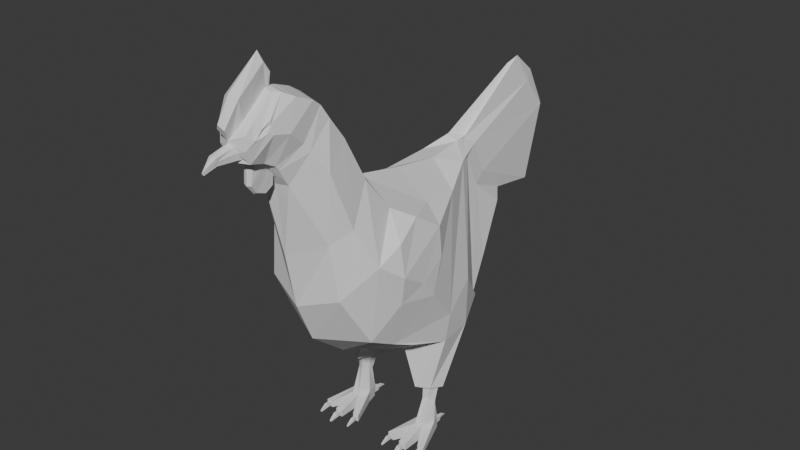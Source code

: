 # Source: chicken.blend  (saved by Blender 4.0.36; exported with 4.5.12 LTS)
import bpy
from mathutils import Matrix  # noqa: F401  (used for matrix-valued properties, if any)

bpy.ops.wm.read_factory_settings(use_empty=True)
scene = bpy.context.scene
scene.name = 'Scene'

# ---- collections
col_collection = bpy.data.collections.new('Collection'); scene.collection.children.link(col_collection)

# ---- world
world_world = bpy.data.worlds.new('World'); scene.world = world_world
world_world.use_nodes = True; world_world.node_tree.nodes.clear()
_N = world_world.node_tree.nodes; _L = world_world.node_tree.links
n0 = _N.new('ShaderNodeOutputWorld'); n0.name = 'World Output'; n0.location = (300, 300)
n1 = _N.new('ShaderNodeBackground'); n1.name = 'Background'; n1.location = (10, 300)
n1.inputs[0].default_value = (0.05088, 0.05088, 0.05088, 1.0)
_L.new(n1.outputs[0], n0.inputs[0])
n0.is_active_output = True
world_world.color = (0.05088, 0.05088, 0.05088)
world_world.use_sun_shadow = False
world_world.sun_shadow_jitter_overblur = 0.0

# ---- meshes
me_cube_006 = bpy.data.meshes.new('Cube.006')
me_cube_006.from_pydata([(0.3718, -1.48, 2.956), (0.7592, -0.04647, 1.679), (0.0, -0.3086, 1.117), (0.4162, -0.008951, 0.6446), (0.4512, -1.447, 2.347), (0.6725, -0.5365, 3.0), (0.581, -0.7929, 1.588), (0.7668, -0.2344, 2.461), (0.0, 0.07174, 1.438), (0.5056, -1.278, 3.087), (0.2744, 0.7635, 3.052), (0.0, 1.008, 3.139), (0.0, -0.9311, 1.342), (0.0, 0.5785, 3.081), (0.7908, -0.5475, 2.29), (0.5609, -1.108, 1.758), (0.7311, -0.2289, 2.801), (0.7316, -0.8497, 2.832), (0.0, -1.59, 2.194), (0.0, -0.6597, 3.312), (0.4157, -0.9968, 3.499), (0.0, -0.2686, 1.785), (0.7908, -0.8552, 2.477), (0.0, -1.085, 2.743), (0.0, -1.386, 1.715), (0.0, -0.02663, 3.177), (0.0, -1.71, 2.817), (0.0, -0.9178, 3.721), (0.0, -1.344, 3.153), (0.0, 0.2494, 1.213), (0.0, 0.5657, 1.449), (0.0, 1.121, 2.582), (0.6198, 0.4475, 1.852), (0.5261, -0.1065, 0.6545), (0.2112, 0.9295, 3.029), (0.0, 0.6495, 1.23), (0.0, 0.8349, 1.291), (0.0, 1.238, 2.456), (0.4288, 0.8173, 1.434), (0.457, -0.1256, 0.6496), (0.2588, 1.047, 2.667), (0.0, 1.592, 2.15), (0.0, 1.164, 1.597), (0.3718, 1.074, 1.791), (0.312, 1.401, 2.36), (0.1084, 0.9951, 3.208), (0.0, 1.176, 3.161), (0.0, 1.299, 2.934), (0.1724, 1.108, 3.125), (0.0, 1.417, 2.571), (0.0, 1.784, 2.245), (0.22, 1.226, 2.763), (0.03149, 1.99, 3.785), (0.0, 2.139, 3.846), (0.0, 2.43, 3.602), (0.0, 2.673, 3.157), (0.0, 2.339, 2.386), (0.1623, 2.19, 2.324), (0.1091, 2.521, 3.171), (0.0, -1.806, 3.674), (0.0, -1.531, 3.77), (0.4168, -1.483, 3.72), (0.0, -1.195, 4.144), (0.3583, -1.217, 3.982), (0.04819, -1.855, 3.738), (0.0, -1.659, 3.959), (0.3199, -1.633, 3.963), (0.3383, -1.389, 4.231), (0.09943, -1.901, 3.815), (0.0, -1.759, 4.126), (0.0, -1.416, 4.42), (0.3184, -1.477, 4.376), (0.09014, -1.933, 3.866), (0.0, -1.885, 4.211), (0.3018, -1.851, 4.206), (0.0, -1.551, 4.504), (0.3217, -1.574, 4.451), (0.08992, -1.994, 3.911), (0.0, -2.036, 4.248), (0.2417, -2.065, 4.267), (0.0, -1.71, 4.563), (0.2485, -2.023, 4.32), (0.0, -2.101, 4.296), (0.1977, -2.091, 4.282), (0.03101, -1.827, 4.581), (0.2191, -2.116, 4.305), (0.0, -1.87, 4.591), (0.2448, -2.03, 4.375), (0.02104, -2.294, 4.241), (0.1827, 1.579, 2.426), (0.07858, 2.264, 3.531), (0.2911, -1.683, 4.056), (0.2469, -2.02, 4.34), (0.0, -1.789, 4.582), (0.0, -2.321, 4.216), (0.0, -2.188, 4.372), (0.06956, -2.194, 4.371), (0.03118, -1.87, 4.587), (0.087, -2.239, 4.591), (0.0, -2.271, 4.633), (0.05674, -1.901, 4.83), (0.0, -1.914, 4.931), (0.05999, -1.829, 4.726), (0.0, -1.794, 4.721), (0.0, -2.422, 4.392), (0.04656, -2.391, 4.334), (0.07349, -2.288, 4.102), (0.04756, -2.301, 4.164), (0.0, -2.263, 3.987), (0.07992, -2.233, 4.026), (0.0, -2.318, 4.192), (0.2047, -2.184, 4.22), (0.1872, -2.186, 4.241), (0.0, -2.286, 4.003), (0.2178, -2.128, 4.228), (0.0, -2.327, 4.087), (0.0, -2.305, 4.004), (0.0, -2.349, 4.183), (0.05385, -2.323, 4.155), (0.07398, -2.311, 4.105), (0.07015, -2.288, 4.032), (0.0, -2.505, 4.071), (0.03104, -2.488, 4.035), (0.0, -2.495, 4.023), (0.03442, -2.495, 4.069), (0.04377, -2.503, 4.118), (0.0, -2.516, 4.121), (0.03994, -2.494, 4.074), (0.0, -2.634, 3.99), (0.0, -2.639, 4.01), (0.0, -2.633, 4.008), (0.0, -2.63, 3.991), (0.0, -2.503, 4.063), (0.0, -2.619, 3.98), (0.0, -2.622, 3.975), (0.0, -2.622, 3.995), (0.0, -2.626, 3.992), (0.0, -1.284, 4.311), (0.3005, -0.2646, 1.159), (0.7069, -0.06176, 1.312), (0.6337, -0.5386, 1.474), (0.2369, 0.2345, 1.328), (0.7053, 0.3082, 1.366), (0.4628, 0.8173, 1.418), (0.2442, 0.6407, 1.328), (0.5689, 0.01221, 0.6347), (0.4157, 0.113, 0.614), (0.4978, 0.125, 0.6017), (0.3651, -0.01568, 0.6469), (0.3643, 0.1547, 0.6062), (0.523, 0.1806, 0.5922), (0.6251, 0.01902, 0.6342), (0.5689, -0.1385, 0.664), (0.426, -0.2303, 0.6768), (0.4198, -0.04609, 0.4545), (0.5606, -0.0335, 0.4453), (0.4193, 0.00966, 0.4389), (0.4951, 0.02673, 0.4331), (0.5211, -0.1055, 0.4828), (0.4574, -0.1327, 0.4846), (0.5334, 0.04594, 0.1642), (0.4141, 0.0384, 0.02039), (0.5364, 0.04257, 0.01858), (0.3775, -0.09808, 0.02206), (0.526, -0.2332, 0.01432), (0.5777, -0.06836, 0.1651), (0.4325, -0.2318, 0.1718), (0.3749, -0.09496, 0.1696), (0.5233, -0.2287, 0.1714), (0.4351, -0.2363, 0.01466), (0.7263, -0.4535, 0.01471), (0.6457, -0.4557, 0.0182), (0.231, -0.4665, 0.09417), (0.3061, -0.4696, 0.01329), (0.4336, -0.5212, 0.09659), (0.708, -0.4542, 0.07784), (0.7072, -0.4541, 0.03503), (0.6664, -0.4553, 0.08109), (0.6655, -0.4552, 0.03684), (0.2864, -0.469, 0.07483), (0.2505, -0.4673, 0.07474), (0.2865, -0.4688, 0.03272), (0.2506, -0.4671, 0.03263), (0.4537, -0.5213, 0.07702), (0.5056, -0.5221, 0.07678), (0.455, -0.521, 0.03482), (0.5069, -0.5218, 0.03458), (0.7279, -0.4537, 0.09583), (0.6473, -0.4559, 0.1021), (0.3058, -0.4701, 0.09435), (0.5115, 0.04216, 0.03747), (0.4382, 0.03966, 0.03856), (0.2312, -0.4661, 0.01311), (0.5102, 0.04468, 0.09334), (0.5246, -0.5226, 0.09617), (0.436, -0.5206, 0.01543), (0.527, -0.522, 0.01501), (0.7097, -0.5164, 0.07763), (0.7089, -0.5163, 0.03482), (0.6681, -0.5176, 0.08087), (0.6672, -0.5174, 0.03662), (0.2835, -0.5312, 0.07447), (0.2476, -0.5295, 0.07439), (0.2836, -0.531, 0.03236), (0.2477, -0.5293, 0.03228), (0.4528, -0.5836, 0.07654), (0.5047, -0.5844, 0.0763), (0.454, -0.5833, 0.03434), (0.506, -0.5841, 0.0341), (0.699, -0.6066, 0.03284), (0.6987, -0.6066, 0.01603), (0.6826, -0.607, 0.03412), (0.6823, -0.607, 0.01674), (0.2688, -0.6204, 0.02893), (0.2547, -0.6198, 0.0289), (0.2689, -0.6204, 0.01239), (0.2548, -0.6197, 0.01236), (0.4677, -0.6736, 0.03076), (0.4881, -0.6739, 0.03066), (0.4682, -0.6735, 0.01418), (0.4886, -0.6738, 0.01409), (0.4411, 0.04218, 0.09257), (0.5803, -0.07148, 0.01751), (0.411, 0.04177, 0.166), (0.442, 0.1484, 0.09144), (0.4518, 0.147, 0.04267), (0.4518, 0.1485, 0.08188), (0.4875, 0.1488, 0.04336), (0.4875, 0.1503, 0.08258), (0.4421, 0.1462, 0.03274), (0.4973, 0.1489, 0.03381), (0.4972, 0.1511, 0.09251), (0.4543, 0.2189, 0.04658), (0.4543, 0.2199, 0.07273), (0.4781, 0.22, 0.04705), (0.4781, 0.221, 0.07319), (0.4595, 0.268, 0.0315), (0.4595, 0.2685, 0.0438), (0.4707, 0.2685, 0.03172), (0.4707, 0.269, 0.04402), (0.2804, -1.745, 4.522), (0.2031, -1.841, 4.578), (0.2622, -2.013, 4.238), (0.1439, -1.889, 4.569), (0.1625, -2.158, 4.366), (0.166, -2.264, 4.134), (0.1542, -2.265, 4.268), (0.1579, -2.211, 3.992), (0.0, -1.774, 3.606), (0.1784, -1.788, 3.643), (0.1747, -1.894, 3.831), (0.1712, -1.926, 3.881), (0.0, -2.102, 3.925), (0.06019, -2.067, 3.924), (0.0, -2.139, 3.93), (0.1402, -2.037, 3.937), (0.0, -1.827, 3.7), (0.09241, -1.842, 3.724), (0.05714, -1.91, 3.821), (0.0646, -1.967, 3.869), (0.06647, -2.012, 3.919), (0.0, -1.921, 3.557), (0.03714, -1.942, 3.583), (0.0, -2.059, 3.606), (0.03576, -2.059, 3.626), (0.0, -2.142, 3.712), (0.0, -1.843, 3.626), (0.04811, -2.123, 3.718), (0.0, -2.123, 3.879), (0.05229, -2.106, 3.882), (0.04202, -1.857, 3.638), (0.4582, 0.3421, 2.903), (0.7931, -0.3868, 2.072), (0.4968, -0.1383, 2.958), (0.498, -0.7387, 3.125), (0.6756, -1.104, 2.662), (0.7284, -0.8268, 2.144)], [], [(274, 19, 27, 20), (20, 27, 62, 63), (28, 26, 248, 60), (21, 13, 11, 8), (32, 142, 143, 38), (10, 34, 48, 45), (1, 139, 142, 32), (271, 272, 1, 10), (6, 272, 276, 15), (14, 7, 16, 22), (22, 16, 5, 17), (15, 276, 275, 4), (4, 275, 9, 0), (18, 4, 0, 26), (23, 18, 26, 28), (19, 23, 28, 27), (12, 21, 8, 2), (12, 6, 15, 24), (24, 15, 4, 18), (275, 274, 20, 9), (271, 13, 25, 273), (138, 2, 29, 141), (13, 271, 10, 11), (273, 25, 19, 274), (18, 23, 19, 25, 13, 21, 12, 24), (34, 40, 51, 48), (34, 32, 38, 40), (6, 12, 2, 138, 140), (10, 1, 32, 34), (8, 11, 31, 30), (40, 38, 43, 44), (147, 145, 155, 157), (30, 31, 37, 36), (35, 36, 38, 143, 144), (141, 29, 35, 144), (42, 41, 44, 43), (44, 41, 50, 89), (36, 37, 41, 42), (38, 36, 42, 43), (89, 50, 56, 57), (50, 49, 55, 56), (40, 44, 89, 51), (37, 31, 47, 49), (31, 11, 46, 47), (11, 10, 45, 46), (41, 37, 49, 50), (53, 52, 90, 54), (54, 90, 58, 55), (55, 58, 57, 56), (49, 47, 54, 55), (47, 46, 53, 54), (46, 45, 52, 53), (249, 61, 66, 250), (258, 259, 264, 262), (27, 28, 60, 62), (26, 0, 249, 248), (0, 9, 61, 249), (9, 20, 63, 61), (62, 60, 65, 137), (61, 63, 67, 66), (63, 62, 137, 67), (250, 66, 91, 251), (260, 253, 269, 267), (71, 70, 75, 76), (91, 71, 76, 74), (137, 65, 69, 70), (66, 67, 71, 91), (67, 137, 70, 71), (255, 74, 242, 247), (254, 255, 247, 108), (256, 64, 270, 266), (251, 91, 74, 255), (70, 69, 73, 75), (240, 80, 93, 241), (79, 81, 92, 83), (75, 73, 78, 80), (73, 254, 108, 78), (74, 76, 240, 242), (76, 75, 80, 240), (111, 83, 85, 112), (114, 79, 83, 111), (80, 78, 82, 93), (107, 110, 117, 118), (86, 95, 99, 101), (96, 97, 100, 98), (93, 82, 95, 86), (106, 107, 118, 119), (83, 92, 87, 85), (93, 86, 101, 103), (48, 51, 58, 90), (45, 48, 90, 52), (51, 89, 57, 58), (93, 84, 241), (96, 88, 246, 244), (97, 96, 244, 243), (88, 94, 246), (84, 97, 243, 241), (98, 100, 101, 99), (105, 98, 99, 104), (102, 103, 101, 100), (84, 93, 103, 102), (97, 84, 102, 100), (94, 88, 105, 104), (88, 96, 98, 105), (95, 94, 104, 99), (107, 106, 245, 246), (109, 113, 108, 247), (106, 109, 247, 245), (110, 107, 246, 94), (113, 109, 120, 116), (109, 106, 119, 120), (120, 122, 123, 116), (119, 124, 122, 120), (115, 132, 124, 119), (116, 123, 132, 115), (119, 127, 121, 115), (118, 125, 127, 119), (117, 126, 125, 118), (115, 121, 126, 117), (121, 127, 125, 126), (132, 123, 134, 136), (127, 125, 130, 131), (130, 129, 128, 131), (126, 121, 128, 129), (121, 127, 131, 128), (125, 126, 129, 130), (135, 136, 134, 133), (122, 124, 135, 133), (124, 132, 136, 135), (123, 122, 133, 134), (138, 139, 140), (138, 141, 148, 153), (142, 139, 152, 151), (272, 6, 140, 139, 1), (33, 39, 159, 158), (139, 138, 153, 152), (141, 144, 149, 148), (144, 143, 150, 149), (143, 142, 151, 150), (146, 3, 148, 149), (147, 146, 149, 150), (33, 145, 151, 152), (145, 147, 150, 151), (3, 39, 153, 148), (39, 33, 152, 153), (156, 157, 160, 223), (157, 155, 165, 160), (146, 147, 157, 156), (39, 3, 154, 159), (145, 33, 158, 155), (3, 146, 156, 154), (160, 165, 222, 162), (159, 154, 167, 166), (155, 158, 168, 165), (154, 156, 223, 167), (158, 159, 166, 168), (169, 163, 222, 164), (162, 222, 163, 161), (167, 223, 161, 163), (169, 164, 196, 195), (167, 163, 192, 172), (165, 168, 188, 187), (164, 222, 170, 171), (169, 166, 189, 173), (166, 169, 195, 174), (166, 167, 172, 189), (168, 164, 171, 188), (222, 165, 187, 170), (164, 168, 194, 196), (163, 169, 173, 192), (168, 166, 174, 194), (176, 175, 197, 198), (183, 185, 207, 205), (177, 178, 200, 199), (175, 176, 170, 187), (177, 175, 187, 188), (176, 178, 171, 170), (178, 177, 188, 171), (180, 179, 189, 172), (181, 182, 192, 173), (182, 180, 172, 192), (179, 181, 173, 189), (183, 184, 194, 174), (186, 185, 195, 196), (185, 183, 174, 195), (184, 186, 196, 194), (205, 207, 219, 217), (199, 200, 212, 211), (202, 204, 216, 214), (181, 179, 201, 203), (179, 180, 202, 201), (186, 184, 206, 208), (175, 177, 199, 197), (184, 183, 205, 206), (182, 181, 203, 204), (178, 176, 198, 200), (185, 186, 208, 207), (180, 182, 204, 202), (209, 211, 212, 210), (213, 214, 216, 215), (218, 217, 219, 220), (198, 197, 209, 210), (203, 201, 213, 215), (201, 202, 214, 213), (208, 206, 218, 220), (197, 199, 211, 209), (206, 205, 217, 218), (204, 203, 215, 216), (200, 198, 210, 212), (207, 208, 220, 219), (221, 193, 231, 224), (221, 191, 161, 223), (190, 193, 160, 162), (191, 190, 162, 161), (193, 221, 223, 160), (193, 190, 230, 231), (190, 191, 229, 230), (191, 221, 224, 229), (226, 228, 235, 233), (226, 225, 229, 224), (227, 228, 231, 230), (225, 227, 230, 229), (228, 226, 224, 231), (234, 232, 236, 238), (228, 227, 234, 235), (227, 225, 232, 234), (225, 226, 233, 232), (237, 239, 238, 236), (232, 233, 237, 236), (233, 235, 239, 237), (235, 234, 238, 239), (92, 81, 240, 241), (81, 79, 242, 240), (85, 87, 243, 244), (87, 92, 241, 243), (111, 112, 246, 245), (114, 111, 245, 247), (79, 114, 247, 242), (112, 85, 244, 246), (257, 59, 248, 249), (72, 68, 250, 251), (64, 258, 262, 270), (77, 72, 251, 255), (68, 257, 249, 250), (252, 253, 255, 254), (64, 256, 59, 257), (259, 258, 68, 72), (260, 259, 72, 77), (258, 64, 257, 68), (253, 260, 77, 255), (266, 270, 262, 261), (261, 262, 264, 263), (263, 264, 267, 265), (265, 267, 269, 268), (259, 260, 267, 264), (253, 252, 268, 269), (7, 14, 272, 271), (16, 7, 271, 273), (5, 16, 273, 274), (17, 5, 274, 275), (14, 22, 276, 272), (22, 17, 275, 276)])
_uv = me_cube_006.uv_layers.new(name='UVMap')
_uv.uv.foreach_set('vector', [0.625, 0.75, 0.75, 0.75, 0.75, 0.75, 0.625, 0.75, 0.625, 0.75, 0.75, 0.75, 0.75, 0.75, 0.625, 0.75, 0.5, 0.875, 0.375, 0.875, 0.375, 0.875, 0.5, 0.875, 0.5, 0.375, 0.625, 0.375, 0.625, 0.375, 0.5, 0.375, 0.5, 0.5, 0.445, 0.5, 0.5, 0.5, 0.5, 0.5, 0.625, 0.5, 0.625, 0.5, 0.625, 0.5, 0.625, 0.5, 0.5, 0.5, 0.4898, 0.5, 0.445, 0.5, 0.5, 0.5, 0.625, 0.5, 0.5, 0.5, 0.5, 0.5, 0.625, 0.5, 0.375, 0.5, 0.5, 0.5, 0.5, 0.625, 0.375, 0.625, 0.5241, 0.5573, 0.5981, 0.5606, 0.6016, 0.601, 0.5259, 0.6233, 0.5259, 0.6233, 0.6016, 0.601, 0.5887, 0.705, 0.5364, 0.7011, 0.375, 0.625, 0.5, 0.625, 0.5, 0.75, 0.375, 0.75, 0.375, 0.75, 0.5, 0.75, 0.5, 0.75, 0.375, 0.75, 0.25, 0.75, 0.375, 0.75, 0.375, 0.75, 0.25, 0.75, 0.5, 0.875, 0.375, 0.875, 0.375, 0.875, 0.5, 0.875, 0.75, 0.75, 0.5, 0.875, 0.5, 0.875, 0.75, 0.75, 0.25, 0.5, 0.5, 0.375, 0.5, 0.375, 0.25, 0.5, 0.25, 0.5, 0.375, 0.5, 0.375, 0.625, 0.25, 0.625, 0.25, 0.625, 0.375, 0.625, 0.375, 0.75, 0.25, 0.75, 0.5, 0.75, 0.625, 0.75, 0.625, 0.75, 0.5, 0.75, 0.625, 0.5, 0.75, 0.5, 0.75, 0.625, 0.625, 0.625, 0.315, 0.5, 0.25, 0.5, 0.25, 0.5, 0.2973, 0.5, 0.75, 0.5, 0.625, 0.5, 0.625, 0.5, 0.75, 0.5, 0.625, 0.625, 0.75, 0.625, 0.75, 0.75, 0.625, 0.75, 0.375, 0.875, 0.5, 0.875, 0.75, 0.75, 0.75, 0.625, 0.625, 0.375, 0.5, 0.375, 0.25, 0.5, 0.25, 0.625, 0.625, 0.5, 0.625, 0.5, 0.625, 0.5, 0.625, 0.5, 0.625, 0.5, 0.5, 0.5, 0.5, 0.5, 0.625, 0.5, 0.375, 0.5, 0.25, 0.5, 0.25, 0.5, 0.315, 0.5, 0.375, 0.5, 0.625, 0.5, 0.5, 0.5, 0.5, 0.5, 0.625, 0.5, 0.5, 0.375, 0.625, 0.375, 0.625, 0.375, 0.5, 0.375, 0.625, 0.5, 0.5, 0.5, 0.5, 0.5, 0.625, 0.5, 0.429, 0.5, 0.4136, 0.5, 0.4136, 0.5, 0.429, 0.5, 0.5, 0.375, 0.625, 0.375, 0.625, 0.375, 0.5, 0.375, 0.375, 0.375, 0.5, 0.375, 0.5, 0.5, 0.5, 0.5, 0.375, 0.3956, 0.2973, 0.5, 0.25, 0.5, 0.25, 0.5, 0.2706, 0.5, 0.5, 0.375, 0.625, 0.375, 0.625, 0.5, 0.5, 0.5, 0.625, 0.5, 0.75, 0.5, 0.75, 0.5, 0.625, 0.5, 0.5, 0.375, 0.625, 0.375, 0.625, 0.375, 0.5, 0.375, 0.5, 0.5, 0.5, 0.375, 0.5, 0.375, 0.5, 0.5, 0.625, 0.5, 0.75, 0.5, 0.75, 0.5, 0.625, 0.5, 0.75, 0.5, 0.75, 0.5, 0.75, 0.5, 0.75, 0.5, 0.625, 0.5, 0.625, 0.5, 0.625, 0.5, 0.625, 0.5, 0.75, 0.5, 0.75, 0.5, 0.75, 0.5, 0.75, 0.5, 0.75, 0.5, 0.75, 0.5, 0.75, 0.5, 0.75, 0.5, 0.75, 0.5, 0.625, 0.5, 0.625, 0.5, 0.75, 0.5, 0.75, 0.5, 0.75, 0.5, 0.75, 0.5, 0.75, 0.5, 0.75, 0.5, 0.625, 0.5, 0.625, 0.5, 0.75, 0.5, 0.75, 0.5, 0.625, 0.5, 0.625, 0.5, 0.75, 0.5, 0.75, 0.5, 0.625, 0.5, 0.625, 0.5, 0.75, 0.5, 0.75, 0.5, 0.75, 0.5, 0.75, 0.5, 0.75, 0.5, 0.75, 0.5, 0.75, 0.5, 0.75, 0.5, 0.75, 0.5, 0.75, 0.5, 0.625, 0.5, 0.625, 0.5, 0.75, 0.5, 0.375, 0.75, 0.5, 0.75, 0.5, 0.75, 0.375, 0.75, 0.3003, 0.75, 0.2954, 0.75, 0.2954, 0.75, 0.3003, 0.75, 0.75, 0.75, 0.5, 0.875, 0.5, 0.875, 0.75, 0.75, 0.25, 0.75, 0.375, 0.75, 0.375, 0.75, 0.25, 0.75, 0.375, 0.75, 0.5, 0.75, 0.5, 0.75, 0.375, 0.75, 0.5, 0.75, 0.625, 0.75, 0.625, 0.75, 0.5, 0.75, 0.75, 0.75, 0.5, 0.875, 0.5, 0.875, 0.75, 0.75, 0.5, 0.75, 0.625, 0.75, 0.625, 0.75, 0.5, 0.75, 0.625, 0.75, 0.75, 0.75, 0.75, 0.75, 0.625, 0.75, 0.375, 0.75, 0.5, 0.75, 0.5, 0.75, 0.375, 0.75, 0.2924, 0.75, 0.3313, 0.75, 0.3313, 0.75, 0.2924, 0.75, 0.625, 0.75, 0.75, 0.75, 0.75, 0.75, 0.625, 0.75, 0.5, 0.75, 0.625, 0.75, 0.625, 0.75, 0.5, 0.75, 0.75, 0.75, 0.5, 0.875, 0.5, 0.875, 0.75, 0.75, 0.5, 0.75, 0.625, 0.75, 0.625, 0.75, 0.5, 0.75, 0.625, 0.75, 0.75, 0.75, 0.75, 0.75, 0.625, 0.75, 0.375, 0.75, 0.5, 0.75, 0.5, 0.75, 0.375, 0.75, 0.25, 0.75, 0.375, 0.75, 0.375, 0.75, 0.25, 0.75, 0.25, 0.75, 0.3043, 0.75, 0.3043, 0.75, 0.25, 0.75, 0.375, 0.75, 0.5, 0.75, 0.5, 0.75, 0.375, 0.75, 0.75, 0.75, 0.5, 0.875, 0.5, 0.875, 0.75, 0.75, 0.625, 0.75, 0.75, 0.75, 0.75, 0.75, 0.625, 0.75, 0.4983, 0.75, 0.6142, 0.75, 0.6131, 0.75, 0.5, 0.75, 0.75, 0.75, 0.5, 0.875, 0.5, 0.875, 0.75, 0.75, 0.5, 0.875, 0.375, 0.875, 0.375, 0.875, 0.5, 0.875, 0.5, 0.75, 0.625, 0.75, 0.625, 0.75, 0.5, 0.75, 0.625, 0.75, 0.75, 0.75, 0.75, 0.75, 0.625, 0.75, 0.3948, 0.75, 0.5, 0.75, 0.4987, 0.75, 0.4001, 0.75, 0.3921, 0.75, 0.4983, 0.75, 0.5, 0.75, 0.3948, 0.75, 0.75, 0.75, 0.5, 0.875, 0.5, 0.875, 0.75, 0.75, 0.3479, 0.75, 0.25, 0.75, 0.25, 0.75, 0.3479, 0.75, 0.625, 0.875, 0.5, 0.875, 0.5, 0.875, 0.625, 0.875, 0.4997, 0.8389, 0.6669, 0.8074, 0.6669, 0.8074, 0.4997, 0.8389, 0.75, 0.75, 0.5, 0.875, 0.5, 0.875, 0.75, 0.75, 0.348, 0.75, 0.3479, 0.75, 0.3479, 0.75, 0.348, 0.75, 0.5, 0.75, 0.6131, 0.75, 0.6115, 0.75, 0.4987, 0.75, 0.75, 0.75, 0.75, 0.75, 0.75, 0.75, 0.75, 0.75, 0.625, 0.5, 0.625, 0.5, 0.625, 0.5, 0.625, 0.5, 0.625, 0.5, 0.625, 0.5, 0.625, 0.5, 0.625, 0.5, 0.625, 0.5, 0.625, 0.5, 0.625, 0.5, 0.625, 0.5, 0.75, 0.75, 0.7307, 0.75, 0.625, 0.75, 0.4997, 0.8389, 0.3947, 0.8388, 0.375, 0.75, 0.5, 0.75, 0.6669, 0.8074, 0.4997, 0.8389, 0.5, 0.75, 0.625, 0.75, 0.3947, 0.8388, 0.375, 0.875, 0.375, 0.75, 0.7307, 0.75, 0.6669, 0.8074, 0.625, 0.75, 0.625, 0.75, 0.4997, 0.8389, 0.6669, 0.8074, 0.625, 0.875, 0.5, 0.875, 0.3947, 0.8388, 0.4997, 0.8389, 0.5, 0.875, 0.375, 0.875, 0.7307, 0.75, 0.75, 0.75, 0.75, 0.75, 0.6669, 0.8074, 0.7307, 0.75, 0.75, 0.75, 0.75, 0.75, 0.7307, 0.75, 0.6669, 0.8074, 0.7307, 0.75, 0.7307, 0.75, 0.6669, 0.8074, 0.375, 0.875, 0.3947, 0.8388, 0.3947, 0.8388, 0.375, 0.875, 0.3947, 0.8388, 0.4997, 0.8389, 0.4997, 0.8389, 0.3947, 0.8388, 0.5, 0.875, 0.375, 0.875, 0.375, 0.875, 0.5, 0.875, 0.3479, 0.75, 0.348, 0.75, 0.375, 0.75, 0.375, 0.75, 0.3517, 0.75, 0.25, 0.75, 0.25, 0.75, 0.375, 0.75, 0.348, 0.75, 0.3517, 0.75, 0.375, 0.75, 0.375, 0.75, 0.25, 0.75, 0.3479, 0.75, 0.375, 0.75, 0.25, 0.75, 0.25, 0.75, 0.3517, 0.75, 0.3517, 0.75, 0.25, 0.75, 0.3517, 0.75, 0.348, 0.75, 0.348, 0.75, 0.3517, 0.75, 0.3517, 0.75, 0.3517, 0.75, 0.25, 0.75, 0.25, 0.75, 0.348, 0.75, 0.348, 0.75, 0.3517, 0.75, 0.3517, 0.75, 0.25, 0.75, 0.25, 0.75, 0.348, 0.75, 0.348, 0.75, 0.25, 0.75, 0.25, 0.75, 0.25, 0.75, 0.25, 0.75, 0.348, 0.75, 0.348, 0.75, 0.25, 0.75, 0.25, 0.75, 0.3479, 0.75, 0.3479, 0.75, 0.348, 0.75, 0.348, 0.75, 0.25, 0.75, 0.25, 0.75, 0.3479, 0.75, 0.3479, 0.75, 0.25, 0.75, 0.25, 0.75, 0.25, 0.75, 0.25, 0.75, 0.25, 0.75, 0.348, 0.75, 0.3479, 0.75, 0.25, 0.75, 0.25, 0.75, 0.25, 0.75, 0.25, 0.75, 0.25, 0.75, 0.348, 0.75, 0.3479, 0.75, 0.3479, 0.75, 0.348, 0.75, 0.0, 0.0, 0.0, 0.0, 0.0, 0.0, 0.0, 0.0, 0.25, 0.75, 0.25, 0.75, 0.25, 0.75, 0.25, 0.75, 0.0, 0.0, 0.0, 0.0, 0.0, 0.0, 0.0, 0.0, 0.3479, 0.75, 0.25, 0.75, 0.25, 0.75, 0.3479, 0.75, 0.348, 0.75, 0.25, 0.75, 0.25, 0.75, 0.3517, 0.75, 0.3517, 0.75, 0.348, 0.75, 0.348, 0.75, 0.3517, 0.75, 0.348, 0.75, 0.25, 0.75, 0.25, 0.75, 0.348, 0.75, 0.25, 0.75, 0.3517, 0.75, 0.3517, 0.75, 0.25, 0.75, 0.315, 0.5, 0.4074, 0.5, 0.375, 0.5, 0.315, 0.5, 0.2973, 0.5, 0.2973, 0.5, 0.315, 0.5, 0.445, 0.5, 0.4898, 0.5, 0.4898, 0.5, 0.445, 0.5, 0.5, 0.5, 0.375, 0.5, 0.375, 0.5, 0.4898, 0.5, 0.5, 0.5, 0.4258, 0.5, 0.3577, 0.5, 0.3577, 0.5, 0.4258, 0.5, 0.4074, 0.5, 0.315, 0.5, 0.315, 0.5, 0.4074, 0.5, 0.2973, 0.5, 0.2706, 0.5, 0.2706, 0.5, 0.2973, 0.5, 0.375, 0.3956, 0.5, 0.5, 0.5, 0.5, 0.375, 0.3956, 0.5, 0.5, 0.445, 0.5, 0.445, 0.5, 0.5, 0.5, 0.3335, 0.5, 0.3263, 0.5, 0.2973, 0.5, 0.2706, 0.5, 0.429, 0.5, 0.3335, 0.5, 0.2706, 0.5, 0.5, 0.5, 0.4258, 0.5, 0.4136, 0.5, 0.445, 0.5, 0.4898, 0.5, 0.4136, 0.5, 0.429, 0.5, 0.5, 0.5, 0.445, 0.5, 0.3263, 0.5, 0.3577, 0.5, 0.315, 0.5, 0.2973, 0.5, 0.3577, 0.5, 0.4258, 0.5, 0.4898, 0.5, 0.315, 0.5, 0.3335, 0.5, 0.429, 0.5, 0.429, 0.5, 0.3335, 0.5, 0.429, 0.5, 0.4136, 0.5, 0.4136, 0.5, 0.429, 0.5, 0.3335, 0.5, 0.429, 0.5, 0.429, 0.5, 0.3335, 0.5, 0.3577, 0.5, 0.3263, 0.5, 0.3263, 0.5, 0.3577, 0.5, 0.4136, 0.5, 0.4258, 0.5, 0.4258, 0.5, 0.4136, 0.5, 0.3263, 0.5, 0.3335, 0.5, 0.3335, 0.5, 0.3263, 0.5, 0.429, 0.5, 0.4136, 0.5, 0.4136, 0.5, 0.429, 0.5, 0.3577, 0.5, 0.3263, 0.5, 0.3263, 0.5, 0.3577, 0.5, 0.4136, 0.5, 0.4258, 0.5, 0.4258, 0.5, 0.4136, 0.5, 0.3263, 0.5, 0.3335, 0.5, 0.3335, 0.5, 0.3263, 0.5, 0.4258, 0.5, 0.3577, 0.5, 0.3577, 0.5, 0.4258, 0.5, 0.3577, 0.5, 0.3263, 0.5, 0.4136, 0.5, 0.4258, 0.5, 0.429, 0.5, 0.4136, 0.5, 0.3263, 0.5, 0.3335, 0.5, 0.3263, 0.5, 0.3335, 0.5, 0.3335, 0.5, 0.3263, 0.5, 0.3577, 0.5, 0.4258, 0.5, 0.4258, 0.5, 0.3577, 0.5, 0.3263, 0.5, 0.3263, 0.5, 0.3263, 0.5, 0.3263, 0.5, 0.4136, 0.5, 0.4258, 0.5, 0.4258, 0.5, 0.4136, 0.5, 0.4258, 0.5, 0.4136, 0.5, 0.4136, 0.5, 0.4258, 0.5, 0.3577, 0.5, 0.3577, 0.5, 0.3577, 0.5, 0.3577, 0.5, 0.3577, 0.5, 0.3577, 0.5, 0.3577, 0.5, 0.3577, 0.5, 0.3577, 0.5, 0.3263, 0.5, 0.3263, 0.5, 0.3577, 0.5, 0.4258, 0.5, 0.4258, 0.5, 0.4258, 0.5, 0.4258, 0.5, 0.4136, 0.5, 0.4136, 0.5, 0.4136, 0.5, 0.4136, 0.5, 0.4258, 0.5, 0.4258, 0.5, 0.4258, 0.5, 0.4258, 0.5, 0.3263, 0.5, 0.3577, 0.5, 0.3577, 0.5, 0.3263, 0.5, 0.4258, 0.5, 0.3577, 0.5, 0.3577, 0.5, 0.4258, 0.5, 0.4165, 0.5, 0.4165, 0.5, 0.4165, 0.5, 0.4165, 0.5, 0.3723, 0.5, 0.3723, 0.5, 0.3723, 0.5, 0.3723, 0.5, 0.4229, 0.5, 0.4229, 0.5, 0.4229, 0.5, 0.4229, 0.5, 0.4165, 0.5, 0.4165, 0.5, 0.4136, 0.5, 0.4136, 0.5, 0.4229, 0.5, 0.4165, 0.5, 0.4136, 0.5, 0.4258, 0.5, 0.4165, 0.5, 0.4229, 0.5, 0.4258, 0.5, 0.4136, 0.5, 0.4229, 0.5, 0.4229, 0.5, 0.4258, 0.5, 0.4258, 0.5, 0.3345, 0.5, 0.3495, 0.5, 0.3577, 0.5, 0.3263, 0.5, 0.3495, 0.5, 0.3345, 0.5, 0.3263, 0.5, 0.3577, 0.5, 0.3345, 0.5, 0.3345, 0.5, 0.3263, 0.5, 0.3263, 0.5, 0.3495, 0.5, 0.3495, 0.5, 0.3577, 0.5, 0.3577, 0.5, 0.3723, 0.5, 0.4112, 0.5, 0.4258, 0.5, 0.3577, 0.5, 0.4112, 0.5, 0.3723, 0.5, 0.3577, 0.5, 0.4258, 0.5, 0.3723, 0.5, 0.3723, 0.5, 0.3577, 0.5, 0.3577, 0.5, 0.4112, 0.5, 0.4112, 0.5, 0.4258, 0.5, 0.4258, 0.5, 0.3723, 0.5, 0.3723, 0.5, 0.3723, 0.5, 0.3723, 0.5, 0.4229, 0.5, 0.4229, 0.5, 0.4229, 0.5, 0.4229, 0.5, 0.3345, 0.5, 0.3345, 0.5, 0.3345, 0.5, 0.3345, 0.5, 0.3495, 0.5, 0.3495, 0.5, 0.3495, 0.5, 0.3495, 0.5, 0.3495, 0.5, 0.3345, 0.5, 0.3345, 0.5, 0.3495, 0.5, 0.4112, 0.5, 0.4112, 0.5, 0.4112, 0.5, 0.4112, 0.5, 0.4165, 0.5, 0.4229, 0.5, 0.4229, 0.5, 0.4165, 0.5, 0.4112, 0.5, 0.3723, 0.5, 0.3723, 0.5, 0.4112, 0.5, 0.3345, 0.5, 0.3495, 0.5, 0.3495, 0.5, 0.3345, 0.5, 0.4229, 0.5, 0.4165, 0.5, 0.4165, 0.5, 0.4229, 0.5, 0.3723, 0.5, 0.4112, 0.5, 0.4112, 0.5, 0.3723, 0.5, 0.3345, 0.5, 0.3345, 0.5, 0.3345, 0.5, 0.3345, 0.5, 0.4165, 0.5, 0.4229, 0.5, 0.4229, 0.5, 0.4165, 0.5, 0.3495, 0.5, 0.3345, 0.5, 0.3345, 0.5, 0.3495, 0.5, 0.4112, 0.5, 0.3723, 0.5, 0.3723, 0.5, 0.4112, 0.5, 0.4165, 0.5, 0.4165, 0.5, 0.4165, 0.5, 0.4165, 0.5, 0.3495, 0.5, 0.3495, 0.5, 0.3495, 0.5, 0.3495, 0.5, 0.3495, 0.5, 0.3345, 0.5, 0.3345, 0.5, 0.3495, 0.5, 0.4112, 0.5, 0.4112, 0.5, 0.4112, 0.5, 0.4112, 0.5, 0.4165, 0.5, 0.4229, 0.5, 0.4229, 0.5, 0.4165, 0.5, 0.4112, 0.5, 0.3723, 0.5, 0.3723, 0.5, 0.4112, 0.5, 0.3345, 0.5, 0.3495, 0.5, 0.3495, 0.5, 0.3345, 0.5, 0.4229, 0.5, 0.4165, 0.5, 0.4165, 0.5, 0.4229, 0.5, 0.3723, 0.5, 0.4112, 0.5, 0.4112, 0.5, 0.3723, 0.5, 0.3527, 0.5, 0.4098, 0.5, 0.4098, 0.5, 0.3527, 0.5, 0.3527, 0.5, 0.3527, 0.5, 0.3335, 0.5, 0.3335, 0.5, 0.4098, 0.5, 0.4098, 0.5, 0.429, 0.5, 0.429, 0.5, 0.3527, 0.5, 0.4098, 0.5, 0.429, 0.5, 0.3335, 0.5, 0.4098, 0.5, 0.3527, 0.5, 0.3335, 0.5, 0.429, 0.5, 0.4098, 0.5, 0.4098, 0.5, 0.4098, 0.5, 0.4098, 0.5, 0.4098, 0.5, 0.3527, 0.5, 0.3527, 0.5, 0.4098, 0.5, 0.3527, 0.5, 0.3527, 0.5, 0.3527, 0.5, 0.3527, 0.5, 0.3627, 0.5, 0.3997, 0.5, 0.3997, 0.5, 0.3627, 0.5, 0.3627, 0.5, 0.3627, 0.5, 0.3527, 0.5, 0.3527, 0.5, 0.3997, 0.5, 0.3997, 0.5, 0.4098, 0.5, 0.4098, 0.5, 0.3627, 0.5, 0.3997, 0.5, 0.4098, 0.5, 0.3527, 0.5, 0.3997, 0.5, 0.3627, 0.5, 0.3527, 0.5, 0.4098, 0.5, 0.3997, 0.5, 0.3627, 0.5, 0.3627, 0.5, 0.3997, 0.5, 0.3997, 0.5, 0.3997, 0.5, 0.3997, 0.5, 0.3997, 0.5, 0.3997, 0.5, 0.3627, 0.5, 0.3627, 0.5, 0.3997, 0.5, 0.3627, 0.5, 0.3627, 0.5, 0.3627, 0.5, 0.3627, 0.5, 0.3627, 0.5, 0.3997, 0.5, 0.3997, 0.5, 0.3627, 0.5, 0.3627, 0.5, 0.3627, 0.5, 0.3627, 0.5, 0.3627, 0.5, 0.3627, 0.5, 0.3997, 0.5, 0.3997, 0.5, 0.3627, 0.5, 0.3997, 0.5, 0.3997, 0.5, 0.3997, 0.5, 0.3997, 0.5, 0.6131, 0.75, 0.6142, 0.75, 0.625, 0.75, 0.625, 0.75, 0.6142, 0.75, 0.4983, 0.75, 0.5, 0.75, 0.625, 0.75, 0.4987, 0.75, 0.6115, 0.75, 0.625, 0.75, 0.5, 0.75, 0.6115, 0.75, 0.6131, 0.75, 0.625, 0.75, 0.625, 0.75, 0.3948, 0.75, 0.4001, 0.75, 0.375, 0.75, 0.375, 0.75, 0.3921, 0.75, 0.3948, 0.75, 0.375, 0.75, 0.375, 0.75, 0.4983, 0.75, 0.3921, 0.75, 0.375, 0.75, 0.5, 0.75, 0.4001, 0.75, 0.4987, 0.75, 0.5, 0.75, 0.375, 0.75, 0.3256, 0.75, 0.25, 0.75, 0.25, 0.75, 0.375, 0.75, 0.3168, 0.75, 0.322, 0.75, 0.375, 0.75, 0.375, 0.75, 0.3043, 0.75, 0.3003, 0.75, 0.3003, 0.75, 0.3043, 0.75, 0.3159, 0.75, 0.3168, 0.75, 0.375, 0.75, 0.375, 0.75, 0.322, 0.75, 0.3256, 0.75, 0.375, 0.75, 0.375, 0.75, 0.25, 0.75, 0.3313, 0.75, 0.375, 0.75, 0.25, 0.75, 0.3043, 0.75, 0.25, 0.75, 0.25, 0.75, 0.3256, 0.75, 0.2954, 0.75, 0.3003, 0.75, 0.322, 0.75, 0.3168, 0.75, 0.2924, 0.75, 0.2954, 0.75, 0.3168, 0.75, 0.3159, 0.75, 0.3003, 0.75, 0.3043, 0.75, 0.3256, 0.75, 0.322, 0.75, 0.3313, 0.75, 0.2924, 0.75, 0.3159, 0.75, 0.375, 0.75, 0.25, 0.75, 0.3043, 0.75, 0.3003, 0.75, 0.25, 0.75, 0.25, 0.75, 0.3003, 0.75, 0.2954, 0.75, 0.25, 0.75, 0.25, 0.75, 0.2954, 0.75, 0.2924, 0.75, 0.25, 0.75, 0.25, 0.75, 0.2924, 0.75, 0.3313, 0.75, 0.25, 0.75, 0.2954, 0.75, 0.2924, 0.75, 0.2924, 0.75, 0.2954, 0.75, 0.3313, 0.75, 0.25, 0.75, 0.25, 0.75, 0.3313, 0.75, 0.5981, 0.5606, 0.5241, 0.5573, 0.5, 0.5, 0.625, 0.5, 0.6016, 0.601, 0.5981, 0.5606, 0.625, 0.5, 0.625, 0.625, 0.5887, 0.705, 0.6016, 0.601, 0.625, 0.625, 0.625, 0.75, 0.5364, 0.7011, 0.5887, 0.705, 0.625, 0.75, 0.5, 0.75, 0.5241, 0.5573, 0.5259, 0.6233, 0.5, 0.625, 0.5, 0.5, 0.5259, 0.6233, 0.5364, 0.7011, 0.5, 0.75, 0.5, 0.625])
me_cube_006.update()

# ---- objects
ob_empty = bpy.data.objects.new('Empty', None)
ob_empty_001 = bpy.data.objects.new('Empty.001', None)
ob_cube = bpy.data.objects.new('Cube', me_cube_006)

# ---- transforms, parenting, visibility, modifiers, constraints
ob_empty.location = (0.01899, 5.019, 2.577)
ob_empty.rotation_euler = (1.571, 0.0, 0.0)
ob_empty.empty_display_type = 'IMAGE'
ob_empty.empty_display_size = 5.0
ob_empty.use_empty_image_alpha = True
ob_empty.color = (1.0, 1.0, 1.0, 0.2695)
ob_empty_001.location = (-0.1246, 0.0, 2.529)
ob_empty_001.rotation_euler = (1.571, 0.0, 4.712)
ob_empty_001.scale = (1.174, 1.174, 1.174)
ob_empty_001.empty_display_type = 'IMAGE'
ob_empty_001.empty_display_size = 5.0
ob_empty_001.use_empty_image_alpha = True
ob_empty_001.color = (1.0, 1.0, 1.0, 0.2455)
ob_cube.location = (0.0, 0.0, 0.0)
_m = ob_cube.modifiers.new('Mirror', 'MIRROR')
_m.use_clip = True
_m.merge_threshold = 0.002

# ---- collection membership
col_collection.objects.link(ob_empty)
col_collection.objects.link(ob_empty_001)
col_collection.objects.link(ob_cube)

# ---- scene / render settings (as saved in the file)
scene.frame_start = 1; scene.frame_end = 250; scene.frame_set(2)
scene.render.engine = 'BLENDER_EEVEE_NEXT'
scene.cycles.sampling_pattern = 'TABULATED_SOBOL'
bpy.context.view_layer.update()

# ---- added for rendering (the .blend has no active camera and no usable light): camera, sun
cam_auto = bpy.data.cameras.new('AutoCamera')
cam_auto.lens = 50.0
cam_auto.sensor_width = 36.0
cam_auto.clip_end = 1000.0
ob_auto_camera = bpy.data.objects.new('AutoCamera', cam_auto)
scene.collection.objects.link(ob_auto_camera)
ob_auto_camera.location = (6.85735, -8.21157, 7.95778)
ob_auto_camera.rotation_euler = (1.09748, -7.21219e-08, 0.694738)
scene.camera = ob_auto_camera
light_auto_sun = bpy.data.lights.new('AutoSun', 'SUN')
light_auto_sun.energy = 3.0
light_auto_sun.angle = 0.0523599
ob_auto_sun = bpy.data.objects.new('AutoSun', light_auto_sun)
scene.collection.objects.link(ob_auto_sun)
ob_auto_sun.rotation_euler = (0.872665, 0.174533, 0.523599)
bpy.context.view_layer.update()
